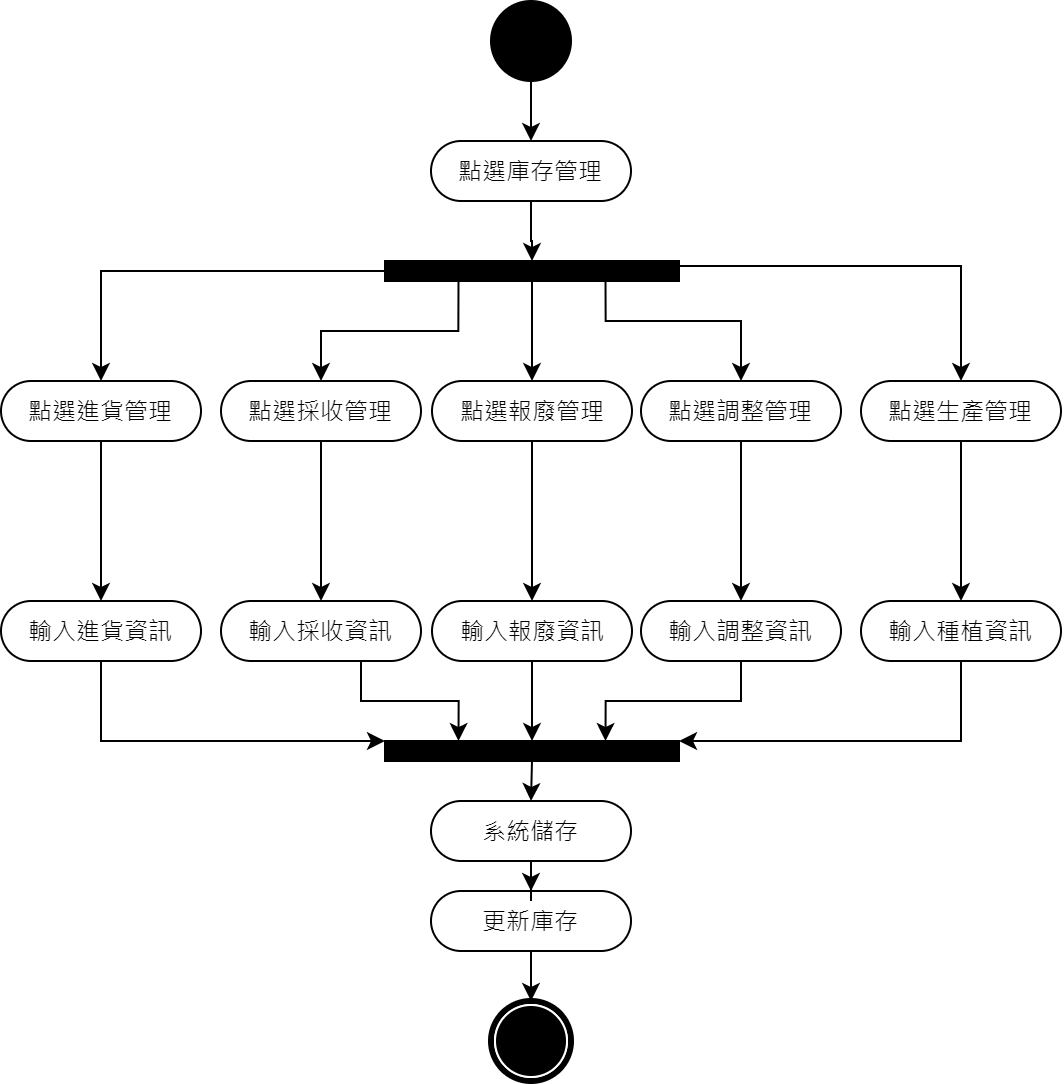

The diagram above was exported from draw.io. Its source (the exported page's mxGraphModel, read from the mxfile embedded in the PNG):
<mxGraphModel dx="905" dy="672" grid="1" gridSize="10" guides="1" tooltips="1" connect="1" arrows="1" fold="1" page="1" pageScale="1" pageWidth="850" pageHeight="1100" background="#ffffff" math="0" shadow="0">
  <root>
    <mxCell id="0" />
    <mxCell id="1" parent="0" />
    <mxCell id="FGTbNKxjDTaJD7v7DeY--9" style="edgeStyle=orthogonalEdgeStyle;rounded=0;orthogonalLoop=1;jettySize=auto;html=1;entryX=0.5;entryY=0;entryDx=0;entryDy=0;" parent="1" source="FGTbNKxjDTaJD7v7DeY--1" target="FGTbNKxjDTaJD7v7DeY--2" edge="1">
      <mxGeometry relative="1" as="geometry" />
    </mxCell>
    <mxCell id="FGTbNKxjDTaJD7v7DeY--1" value="" style="ellipse;whiteSpace=wrap;html=1;rounded=0;shadow=0;comic=0;labelBackgroundColor=none;strokeWidth=1;fillColor=#000000;fontFamily=Verdana;fontSize=12;align=center;" parent="1" vertex="1">
      <mxGeometry x="405" y="10" width="40" height="40" as="geometry" />
    </mxCell>
    <mxCell id="FGTbNKxjDTaJD7v7DeY--11" style="edgeStyle=orthogonalEdgeStyle;rounded=0;orthogonalLoop=1;jettySize=auto;html=1;entryX=0.5;entryY=0;entryDx=0;entryDy=0;" parent="1" source="FGTbNKxjDTaJD7v7DeY--2" target="FGTbNKxjDTaJD7v7DeY--3" edge="1">
      <mxGeometry relative="1" as="geometry" />
    </mxCell>
    <mxCell id="FGTbNKxjDTaJD7v7DeY--2" value="點選庫存管理" style="rounded=1;whiteSpace=wrap;html=1;shadow=0;comic=0;labelBackgroundColor=none;strokeWidth=1;fontFamily=Verdana;fontSize=12;align=center;arcSize=50;" parent="1" vertex="1">
      <mxGeometry x="375" y="80" width="100" height="30" as="geometry" />
    </mxCell>
    <mxCell id="FGTbNKxjDTaJD7v7DeY--16" style="edgeStyle=orthogonalEdgeStyle;rounded=0;orthogonalLoop=1;jettySize=auto;html=1;entryX=0.5;entryY=0;entryDx=0;entryDy=0;" parent="1" source="FGTbNKxjDTaJD7v7DeY--3" target="FGTbNKxjDTaJD7v7DeY--12" edge="1">
      <mxGeometry relative="1" as="geometry" />
    </mxCell>
    <mxCell id="FGTbNKxjDTaJD7v7DeY--17" style="edgeStyle=orthogonalEdgeStyle;rounded=0;orthogonalLoop=1;jettySize=auto;html=1;entryX=0.5;entryY=0;entryDx=0;entryDy=0;exitX=0.25;exitY=1;exitDx=0;exitDy=0;" parent="1" source="FGTbNKxjDTaJD7v7DeY--3" target="FGTbNKxjDTaJD7v7DeY--13" edge="1">
      <mxGeometry relative="1" as="geometry" />
    </mxCell>
    <mxCell id="FGTbNKxjDTaJD7v7DeY--19" style="edgeStyle=orthogonalEdgeStyle;rounded=0;orthogonalLoop=1;jettySize=auto;html=1;entryX=0.5;entryY=0;entryDx=0;entryDy=0;exitX=0.75;exitY=1;exitDx=0;exitDy=0;" parent="1" source="FGTbNKxjDTaJD7v7DeY--3" target="FGTbNKxjDTaJD7v7DeY--15" edge="1">
      <mxGeometry relative="1" as="geometry">
        <Array as="points">
          <mxPoint x="462" y="170" />
          <mxPoint x="530" y="170" />
        </Array>
      </mxGeometry>
    </mxCell>
    <mxCell id="d5Jnj454l-f0TVnXGh36-1" style="edgeStyle=orthogonalEdgeStyle;rounded=0;orthogonalLoop=1;jettySize=auto;html=1;entryX=0.5;entryY=0;entryDx=0;entryDy=0;" edge="1" parent="1" source="FGTbNKxjDTaJD7v7DeY--3" target="FGTbNKxjDTaJD7v7DeY--14">
      <mxGeometry relative="1" as="geometry" />
    </mxCell>
    <mxCell id="FGTbNKxjDTaJD7v7DeY--3" value="" style="whiteSpace=wrap;html=1;rounded=0;shadow=0;comic=0;labelBackgroundColor=none;strokeWidth=1;fillColor=#000000;fontFamily=Verdana;fontSize=12;align=center;rotation=0;" parent="1" vertex="1">
      <mxGeometry x="352" y="140" width="147" height="10" as="geometry" />
    </mxCell>
    <mxCell id="FGTbNKxjDTaJD7v7DeY--6" value="" style="shape=mxgraph.bpmn.shape;html=1;verticalLabelPosition=bottom;labelBackgroundColor=#ffffff;verticalAlign=top;perimeter=ellipsePerimeter;outline=end;symbol=terminate;rounded=0;shadow=0;comic=0;strokeWidth=1;fontFamily=Verdana;fontSize=12;align=center;" parent="1" vertex="1">
      <mxGeometry x="405" y="510" width="40" height="40" as="geometry" />
    </mxCell>
    <mxCell id="FGTbNKxjDTaJD7v7DeY--21" value="" style="edgeStyle=orthogonalEdgeStyle;rounded=0;orthogonalLoop=1;jettySize=auto;html=1;" parent="1" source="FGTbNKxjDTaJD7v7DeY--12" target="FGTbNKxjDTaJD7v7DeY--20" edge="1">
      <mxGeometry relative="1" as="geometry" />
    </mxCell>
    <mxCell id="FGTbNKxjDTaJD7v7DeY--12" value="點選進貨管理" style="rounded=1;whiteSpace=wrap;html=1;shadow=0;comic=0;labelBackgroundColor=none;strokeWidth=1;fontFamily=Verdana;fontSize=12;align=center;arcSize=50;" parent="1" vertex="1">
      <mxGeometry x="160" y="200" width="100" height="30" as="geometry" />
    </mxCell>
    <mxCell id="FGTbNKxjDTaJD7v7DeY--31" style="edgeStyle=orthogonalEdgeStyle;rounded=0;orthogonalLoop=1;jettySize=auto;html=1;entryX=0;entryY=0;entryDx=0;entryDy=0;exitX=0.5;exitY=1;exitDx=0;exitDy=0;" parent="1" source="FGTbNKxjDTaJD7v7DeY--20" target="FGTbNKxjDTaJD7v7DeY--44" edge="1">
      <mxGeometry relative="1" as="geometry">
        <mxPoint x="150" y="380" as="targetPoint" />
        <Array as="points">
          <mxPoint x="210" y="380" />
        </Array>
      </mxGeometry>
    </mxCell>
    <mxCell id="FGTbNKxjDTaJD7v7DeY--20" value="輸入進貨資訊" style="rounded=1;whiteSpace=wrap;html=1;shadow=0;comic=0;labelBackgroundColor=none;strokeWidth=1;fontFamily=Verdana;fontSize=12;align=center;arcSize=50;" parent="1" vertex="1">
      <mxGeometry x="160" y="310" width="100" height="30" as="geometry" />
    </mxCell>
    <mxCell id="FGTbNKxjDTaJD7v7DeY--23" value="" style="edgeStyle=orthogonalEdgeStyle;rounded=0;orthogonalLoop=1;jettySize=auto;html=1;" parent="1" source="FGTbNKxjDTaJD7v7DeY--13" target="FGTbNKxjDTaJD7v7DeY--22" edge="1">
      <mxGeometry relative="1" as="geometry" />
    </mxCell>
    <mxCell id="FGTbNKxjDTaJD7v7DeY--13" value="點選採收管理" style="rounded=1;whiteSpace=wrap;html=1;shadow=0;comic=0;labelBackgroundColor=none;strokeWidth=1;fontFamily=Verdana;fontSize=12;align=center;arcSize=50;" parent="1" vertex="1">
      <mxGeometry x="270" y="200" width="100" height="30" as="geometry" />
    </mxCell>
    <mxCell id="FGTbNKxjDTaJD7v7DeY--35" style="edgeStyle=orthogonalEdgeStyle;rounded=0;orthogonalLoop=1;jettySize=auto;html=1;entryX=0.25;entryY=0;entryDx=0;entryDy=0;" parent="1" source="FGTbNKxjDTaJD7v7DeY--22" target="FGTbNKxjDTaJD7v7DeY--44" edge="1">
      <mxGeometry relative="1" as="geometry">
        <mxPoint x="340" y="380" as="targetPoint" />
        <Array as="points">
          <mxPoint x="340" y="360" />
          <mxPoint x="389" y="360" />
        </Array>
      </mxGeometry>
    </mxCell>
    <mxCell id="FGTbNKxjDTaJD7v7DeY--22" value="輸入採收資訊" style="rounded=1;whiteSpace=wrap;html=1;shadow=0;comic=0;labelBackgroundColor=none;strokeWidth=1;fontFamily=Verdana;fontSize=12;align=center;arcSize=50;" parent="1" vertex="1">
      <mxGeometry x="270" y="310" width="100" height="30" as="geometry" />
    </mxCell>
    <mxCell id="FGTbNKxjDTaJD7v7DeY--25" value="" style="edgeStyle=orthogonalEdgeStyle;rounded=0;orthogonalLoop=1;jettySize=auto;html=1;" parent="1" source="FGTbNKxjDTaJD7v7DeY--14" target="FGTbNKxjDTaJD7v7DeY--24" edge="1">
      <mxGeometry relative="1" as="geometry" />
    </mxCell>
    <mxCell id="FGTbNKxjDTaJD7v7DeY--14" value="點選報廢管理" style="rounded=1;whiteSpace=wrap;html=1;shadow=0;comic=0;labelBackgroundColor=none;strokeWidth=1;fontFamily=Verdana;fontSize=12;align=center;arcSize=50;" parent="1" vertex="1">
      <mxGeometry x="375.5" y="200" width="100" height="30" as="geometry" />
    </mxCell>
    <mxCell id="FGTbNKxjDTaJD7v7DeY--49" style="edgeStyle=orthogonalEdgeStyle;rounded=0;orthogonalLoop=1;jettySize=auto;html=1;entryX=0.5;entryY=0;entryDx=0;entryDy=0;exitX=0.5;exitY=1;exitDx=0;exitDy=0;" parent="1" source="FGTbNKxjDTaJD7v7DeY--24" target="FGTbNKxjDTaJD7v7DeY--44" edge="1">
      <mxGeometry relative="1" as="geometry">
        <Array as="points">
          <mxPoint x="426" y="370" />
          <mxPoint x="426" y="370" />
        </Array>
        <mxPoint x="392" y="420" as="targetPoint" />
      </mxGeometry>
    </mxCell>
    <mxCell id="FGTbNKxjDTaJD7v7DeY--24" value="輸入報廢資訊" style="rounded=1;whiteSpace=wrap;html=1;shadow=0;comic=0;labelBackgroundColor=none;strokeWidth=1;fontFamily=Verdana;fontSize=12;align=center;arcSize=50;" parent="1" vertex="1">
      <mxGeometry x="375.5" y="310" width="100" height="30" as="geometry" />
    </mxCell>
    <mxCell id="FGTbNKxjDTaJD7v7DeY--27" value="" style="edgeStyle=orthogonalEdgeStyle;rounded=0;orthogonalLoop=1;jettySize=auto;html=1;" parent="1" source="FGTbNKxjDTaJD7v7DeY--15" target="FGTbNKxjDTaJD7v7DeY--26" edge="1">
      <mxGeometry relative="1" as="geometry" />
    </mxCell>
    <mxCell id="FGTbNKxjDTaJD7v7DeY--15" value="點選調整管理" style="rounded=1;whiteSpace=wrap;html=1;shadow=0;comic=0;labelBackgroundColor=none;strokeWidth=1;fontFamily=Verdana;fontSize=12;align=center;arcSize=50;" parent="1" vertex="1">
      <mxGeometry x="480" y="200" width="100" height="30" as="geometry" />
    </mxCell>
    <mxCell id="FGTbNKxjDTaJD7v7DeY--50" style="edgeStyle=orthogonalEdgeStyle;rounded=0;orthogonalLoop=1;jettySize=auto;html=1;entryX=0.75;entryY=0;entryDx=0;entryDy=0;exitX=0.5;exitY=1;exitDx=0;exitDy=0;" parent="1" source="FGTbNKxjDTaJD7v7DeY--26" target="FGTbNKxjDTaJD7v7DeY--44" edge="1">
      <mxGeometry relative="1" as="geometry">
        <Array as="points">
          <mxPoint x="530" y="360" />
          <mxPoint x="462" y="360" />
        </Array>
      </mxGeometry>
    </mxCell>
    <mxCell id="FGTbNKxjDTaJD7v7DeY--26" value="輸入調整資訊" style="rounded=1;whiteSpace=wrap;html=1;shadow=0;comic=0;labelBackgroundColor=none;strokeWidth=1;fontFamily=Verdana;fontSize=12;align=center;arcSize=50;" parent="1" vertex="1">
      <mxGeometry x="480" y="310" width="100" height="30" as="geometry" />
    </mxCell>
    <mxCell id="FGTbNKxjDTaJD7v7DeY--47" style="edgeStyle=orthogonalEdgeStyle;rounded=0;orthogonalLoop=1;jettySize=auto;html=1;entryX=0.5;entryY=0;entryDx=0;entryDy=0;exitX=0.5;exitY=1;exitDx=0;exitDy=0;" parent="1" source="FGTbNKxjDTaJD7v7DeY--44" target="FGTbNKxjDTaJD7v7DeY--51" edge="1">
      <mxGeometry relative="1" as="geometry">
        <mxPoint x="392" y="430" as="targetPoint" />
        <mxPoint x="392" y="390" as="sourcePoint" />
      </mxGeometry>
    </mxCell>
    <mxCell id="FGTbNKxjDTaJD7v7DeY--44" value="" style="whiteSpace=wrap;html=1;rounded=0;shadow=0;comic=0;labelBackgroundColor=none;strokeWidth=1;fillColor=#000000;fontFamily=Verdana;fontSize=12;align=center;rotation=0;" parent="1" vertex="1">
      <mxGeometry x="352" y="380" width="147" height="10" as="geometry" />
    </mxCell>
    <mxCell id="FGTbNKxjDTaJD7v7DeY--48" style="edgeStyle=orthogonalEdgeStyle;rounded=0;orthogonalLoop=1;jettySize=auto;html=1;entryX=0.5;entryY=0;entryDx=0;entryDy=0;" parent="1" source="FGTbNKxjDTaJD7v7DeY--46" target="FGTbNKxjDTaJD7v7DeY--6" edge="1">
      <mxGeometry relative="1" as="geometry" />
    </mxCell>
    <mxCell id="FGTbNKxjDTaJD7v7DeY--46" value="更新庫存" style="rounded=1;whiteSpace=wrap;html=1;shadow=0;comic=0;labelBackgroundColor=none;strokeWidth=1;fontFamily=Verdana;fontSize=12;align=center;arcSize=50;" parent="1" vertex="1">
      <mxGeometry x="375" y="455" width="100" height="30" as="geometry" />
    </mxCell>
    <mxCell id="FGTbNKxjDTaJD7v7DeY--52" style="edgeStyle=orthogonalEdgeStyle;rounded=0;orthogonalLoop=1;jettySize=auto;html=1;entryX=0.5;entryY=0;entryDx=0;entryDy=0;" parent="1" source="FGTbNKxjDTaJD7v7DeY--51" target="FGTbNKxjDTaJD7v7DeY--46" edge="1">
      <mxGeometry relative="1" as="geometry" />
    </mxCell>
    <mxCell id="FGTbNKxjDTaJD7v7DeY--51" value="系統儲存" style="rounded=1;whiteSpace=wrap;html=1;shadow=0;comic=0;labelBackgroundColor=none;strokeWidth=1;fontFamily=Verdana;fontSize=12;align=center;arcSize=50;" parent="1" vertex="1">
      <mxGeometry x="375" y="410" width="100" height="30" as="geometry" />
    </mxCell>
    <mxCell id="8hmdOt6W_4uKyguMVQOD-1" style="edgeStyle=orthogonalEdgeStyle;rounded=0;orthogonalLoop=1;jettySize=auto;html=1;entryX=0.5;entryY=0;entryDx=0;entryDy=0;exitX=1;exitY=0.25;exitDx=0;exitDy=0;" parent="1" source="FGTbNKxjDTaJD7v7DeY--3" target="8hmdOt6W_4uKyguMVQOD-3" edge="1">
      <mxGeometry relative="1" as="geometry">
        <mxPoint x="800" y="230" as="sourcePoint" />
      </mxGeometry>
    </mxCell>
    <mxCell id="8hmdOt6W_4uKyguMVQOD-3" value="點選生產管理" style="rounded=1;whiteSpace=wrap;html=1;shadow=0;comic=0;labelBackgroundColor=none;strokeWidth=1;fontFamily=Verdana;fontSize=12;align=center;arcSize=50;" parent="1" vertex="1">
      <mxGeometry x="590" y="200" width="100" height="30" as="geometry" />
    </mxCell>
    <mxCell id="8hmdOt6W_4uKyguMVQOD-4" style="edgeStyle=orthogonalEdgeStyle;rounded=0;orthogonalLoop=1;jettySize=auto;html=1;entryX=0.5;entryY=0;entryDx=0;entryDy=0;exitX=0.5;exitY=1;exitDx=0;exitDy=0;" parent="1" source="8hmdOt6W_4uKyguMVQOD-3" target="8hmdOt6W_4uKyguMVQOD-7" edge="1">
      <mxGeometry relative="1" as="geometry">
        <mxPoint x="567" y="255" as="sourcePoint" />
        <mxPoint x="640" y="260" as="targetPoint" />
      </mxGeometry>
    </mxCell>
    <mxCell id="8hmdOt6W_4uKyguMVQOD-7" value="輸入種植資訊" style="rounded=1;whiteSpace=wrap;html=1;shadow=0;comic=0;labelBackgroundColor=none;strokeWidth=1;fontFamily=Verdana;fontSize=12;align=center;arcSize=50;" parent="1" vertex="1">
      <mxGeometry x="590" y="310" width="100" height="30" as="geometry" />
    </mxCell>
    <mxCell id="8hmdOt6W_4uKyguMVQOD-8" style="edgeStyle=orthogonalEdgeStyle;rounded=0;orthogonalLoop=1;jettySize=auto;html=1;entryX=1;entryY=0;entryDx=0;entryDy=0;exitX=0.5;exitY=1;exitDx=0;exitDy=0;" parent="1" source="8hmdOt6W_4uKyguMVQOD-7" target="FGTbNKxjDTaJD7v7DeY--44" edge="1">
      <mxGeometry relative="1" as="geometry">
        <mxPoint x="700" y="370" as="sourcePoint" />
        <mxPoint x="800" y="480" as="targetPoint" />
        <Array as="points">
          <mxPoint x="640" y="380" />
        </Array>
      </mxGeometry>
    </mxCell>
  </root>
</mxGraphModel>